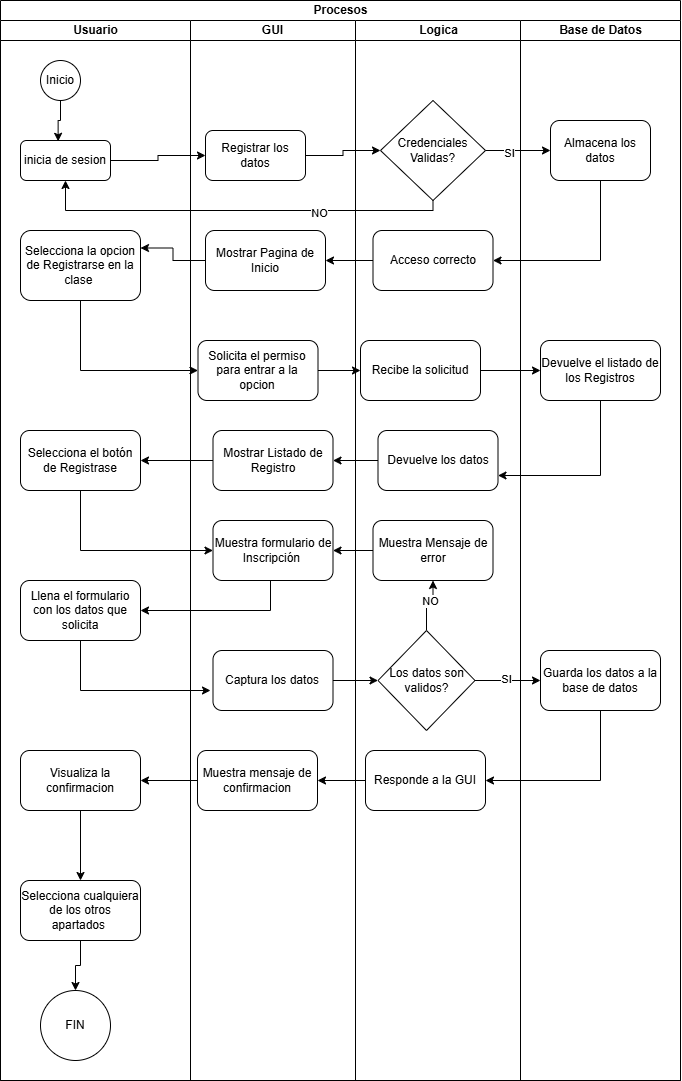

The diagram above was exported from draw.io. Its source (the exported page's mxGraphModel, read from the mxfile embedded in the PNG):
<mxGraphModel dx="1251" dy="725" grid="1" gridSize="10" guides="1" tooltips="1" connect="1" arrows="1" fold="1" page="1" pageScale="1" pageWidth="827" pageHeight="1169" math="0" shadow="0">
  <root>
    <mxCell id="0" />
    <mxCell id="1" parent="0" />
    <mxCell id="41sGmgAEDc6F-Dd7awXQ-5" value="Procesos" style="swimlane;childLayout=stackLayout;resizeParent=1;resizeParentMax=0;startSize=20;html=1;" parent="1" vertex="1">
      <mxGeometry x="50" y="20" width="680" height="1080" as="geometry" />
    </mxCell>
    <mxCell id="41sGmgAEDc6F-Dd7awXQ-6" value="Usuario" style="swimlane;startSize=20;html=1;" parent="41sGmgAEDc6F-Dd7awXQ-5" vertex="1">
      <mxGeometry y="20" width="190" height="1060" as="geometry" />
    </mxCell>
    <mxCell id="41sGmgAEDc6F-Dd7awXQ-10" value="Inicio" style="ellipse;whiteSpace=wrap;html=1;aspect=fixed;" parent="41sGmgAEDc6F-Dd7awXQ-6" vertex="1">
      <mxGeometry x="40" y="40" width="40" height="40" as="geometry" />
    </mxCell>
    <mxCell id="41sGmgAEDc6F-Dd7awXQ-11" value="inicia de sesion" style="rounded=1;whiteSpace=wrap;html=1;" parent="41sGmgAEDc6F-Dd7awXQ-6" vertex="1">
      <mxGeometry x="20" y="120" width="90" height="40" as="geometry" />
    </mxCell>
    <mxCell id="41sGmgAEDc6F-Dd7awXQ-12" style="edgeStyle=orthogonalEdgeStyle;rounded=0;orthogonalLoop=1;jettySize=auto;html=1;entryX=0.418;entryY=0.02;entryDx=0;entryDy=0;entryPerimeter=0;" parent="41sGmgAEDc6F-Dd7awXQ-6" source="41sGmgAEDc6F-Dd7awXQ-10" target="41sGmgAEDc6F-Dd7awXQ-11" edge="1">
      <mxGeometry relative="1" as="geometry" />
    </mxCell>
    <mxCell id="41sGmgAEDc6F-Dd7awXQ-19" value="Selecciona la opcion de Registrarse en la clase&amp;nbsp;" style="rounded=1;whiteSpace=wrap;html=1;" parent="41sGmgAEDc6F-Dd7awXQ-6" vertex="1">
      <mxGeometry x="20" y="210" width="120" height="70" as="geometry" />
    </mxCell>
    <mxCell id="41sGmgAEDc6F-Dd7awXQ-26" value="Selecciona el botón de Registrase" style="rounded=1;whiteSpace=wrap;html=1;" parent="41sGmgAEDc6F-Dd7awXQ-6" vertex="1">
      <mxGeometry x="19.999999999999545" y="410" width="120" height="60" as="geometry" />
    </mxCell>
    <mxCell id="GWP-DsX0z6nlN8oBHs6Z-28" style="edgeStyle=orthogonalEdgeStyle;rounded=0;orthogonalLoop=1;jettySize=auto;html=1;" edge="1" parent="41sGmgAEDc6F-Dd7awXQ-6" source="41sGmgAEDc6F-Dd7awXQ-31">
      <mxGeometry relative="1" as="geometry">
        <mxPoint x="209.99999999999977" y="670" as="targetPoint" />
        <Array as="points">
          <mxPoint x="80" y="670" />
        </Array>
      </mxGeometry>
    </mxCell>
    <mxCell id="41sGmgAEDc6F-Dd7awXQ-31" value="Llena el formulario con los datos que solicita" style="rounded=1;whiteSpace=wrap;html=1;" parent="41sGmgAEDc6F-Dd7awXQ-6" vertex="1">
      <mxGeometry x="20" y="560" width="120" height="60" as="geometry" />
    </mxCell>
    <mxCell id="GWP-DsX0z6nlN8oBHs6Z-42" style="edgeStyle=orthogonalEdgeStyle;rounded=0;orthogonalLoop=1;jettySize=auto;html=1;entryX=0.5;entryY=0;entryDx=0;entryDy=0;" edge="1" parent="41sGmgAEDc6F-Dd7awXQ-6" source="GWP-DsX0z6nlN8oBHs6Z-39" target="GWP-DsX0z6nlN8oBHs6Z-41">
      <mxGeometry relative="1" as="geometry" />
    </mxCell>
    <mxCell id="GWP-DsX0z6nlN8oBHs6Z-39" value="Visualiza la confirmacion" style="rounded=1;whiteSpace=wrap;html=1;" vertex="1" parent="41sGmgAEDc6F-Dd7awXQ-6">
      <mxGeometry x="20" y="730" width="120" height="60" as="geometry" />
    </mxCell>
    <mxCell id="GWP-DsX0z6nlN8oBHs6Z-44" style="edgeStyle=orthogonalEdgeStyle;rounded=0;orthogonalLoop=1;jettySize=auto;html=1;entryX=0.5;entryY=0;entryDx=0;entryDy=0;" edge="1" parent="41sGmgAEDc6F-Dd7awXQ-6" source="GWP-DsX0z6nlN8oBHs6Z-41" target="GWP-DsX0z6nlN8oBHs6Z-43">
      <mxGeometry relative="1" as="geometry" />
    </mxCell>
    <mxCell id="GWP-DsX0z6nlN8oBHs6Z-41" value="Selecciona cualquiera de los otros apartados&amp;nbsp;" style="rounded=1;whiteSpace=wrap;html=1;" vertex="1" parent="41sGmgAEDc6F-Dd7awXQ-6">
      <mxGeometry x="20" y="860" width="120" height="60" as="geometry" />
    </mxCell>
    <mxCell id="GWP-DsX0z6nlN8oBHs6Z-43" value="FIN" style="ellipse;whiteSpace=wrap;html=1;aspect=fixed;" vertex="1" parent="41sGmgAEDc6F-Dd7awXQ-6">
      <mxGeometry x="40" y="970" width="70" height="70" as="geometry" />
    </mxCell>
    <mxCell id="41sGmgAEDc6F-Dd7awXQ-7" value="GUI" style="swimlane;startSize=20;html=1;" parent="41sGmgAEDc6F-Dd7awXQ-5" vertex="1">
      <mxGeometry x="190" y="20" width="165" height="1060" as="geometry" />
    </mxCell>
    <mxCell id="41sGmgAEDc6F-Dd7awXQ-13" value="Registrar los datos" style="rounded=1;whiteSpace=wrap;html=1;" parent="41sGmgAEDc6F-Dd7awXQ-7" vertex="1">
      <mxGeometry x="15" y="110" width="100" height="50" as="geometry" />
    </mxCell>
    <mxCell id="41sGmgAEDc6F-Dd7awXQ-21" value="Mostrar Pagina de Inicio" style="rounded=1;whiteSpace=wrap;html=1;" parent="41sGmgAEDc6F-Dd7awXQ-7" vertex="1">
      <mxGeometry x="15" y="210" width="120" height="60" as="geometry" />
    </mxCell>
    <mxCell id="41sGmgAEDc6F-Dd7awXQ-27" value="Solicita el permiso para entrar a la opcion" style="rounded=1;whiteSpace=wrap;html=1;" parent="41sGmgAEDc6F-Dd7awXQ-7" vertex="1">
      <mxGeometry x="7.5" y="320" width="120" height="60" as="geometry" />
    </mxCell>
    <mxCell id="41sGmgAEDc6F-Dd7awXQ-33" value="Mostrar Listado de Registro" style="rounded=1;whiteSpace=wrap;html=1;" parent="41sGmgAEDc6F-Dd7awXQ-7" vertex="1">
      <mxGeometry x="22.500000000000455" y="410" width="120" height="60" as="geometry" />
    </mxCell>
    <mxCell id="41sGmgAEDc6F-Dd7awXQ-36" value="Muestra formulario de Inscripción&amp;nbsp;" style="rounded=1;whiteSpace=wrap;html=1;" parent="41sGmgAEDc6F-Dd7awXQ-7" vertex="1">
      <mxGeometry x="22.500000000000455" y="500" width="120" height="60" as="geometry" />
    </mxCell>
    <mxCell id="41sGmgAEDc6F-Dd7awXQ-35" value="Captura los datos" style="rounded=1;whiteSpace=wrap;html=1;" parent="41sGmgAEDc6F-Dd7awXQ-7" vertex="1">
      <mxGeometry x="22.5" y="630" width="120" height="60" as="geometry" />
    </mxCell>
    <mxCell id="GWP-DsX0z6nlN8oBHs6Z-37" value="Muestra mensaje de confirmacion" style="rounded=1;whiteSpace=wrap;html=1;" vertex="1" parent="41sGmgAEDc6F-Dd7awXQ-7">
      <mxGeometry x="7" y="730" width="120" height="60" as="geometry" />
    </mxCell>
    <mxCell id="41sGmgAEDc6F-Dd7awXQ-8" value="Logica" style="swimlane;startSize=20;html=1;" parent="41sGmgAEDc6F-Dd7awXQ-5" vertex="1">
      <mxGeometry x="355" y="20" width="165" height="1060" as="geometry" />
    </mxCell>
    <mxCell id="41sGmgAEDc6F-Dd7awXQ-22" value="Acceso correcto" style="rounded=1;whiteSpace=wrap;html=1;" parent="41sGmgAEDc6F-Dd7awXQ-8" vertex="1">
      <mxGeometry x="17.5" y="210" width="120" height="60" as="geometry" />
    </mxCell>
    <mxCell id="41sGmgAEDc6F-Dd7awXQ-28" value="Recibe la solicitud" style="rounded=1;whiteSpace=wrap;html=1;" parent="41sGmgAEDc6F-Dd7awXQ-8" vertex="1">
      <mxGeometry x="5" y="320" width="120" height="60" as="geometry" />
    </mxCell>
    <mxCell id="41sGmgAEDc6F-Dd7awXQ-34" value="Devuelve los datos" style="rounded=1;whiteSpace=wrap;html=1;" parent="41sGmgAEDc6F-Dd7awXQ-8" vertex="1">
      <mxGeometry x="22.500000000000455" y="410" width="120" height="60" as="geometry" />
    </mxCell>
    <mxCell id="41sGmgAEDc6F-Dd7awXQ-37" value="Muestra Mensaje de error" style="rounded=1;whiteSpace=wrap;html=1;" parent="41sGmgAEDc6F-Dd7awXQ-8" vertex="1">
      <mxGeometry x="17.500000000000455" y="500" width="120" height="60" as="geometry" />
    </mxCell>
    <mxCell id="GWP-DsX0z6nlN8oBHs6Z-5" value="Credenciales Validas?" style="rhombus;whiteSpace=wrap;html=1;" vertex="1" parent="41sGmgAEDc6F-Dd7awXQ-8">
      <mxGeometry x="25" y="80" width="105" height="100" as="geometry" />
    </mxCell>
    <mxCell id="GWP-DsX0z6nlN8oBHs6Z-31" style="edgeStyle=orthogonalEdgeStyle;rounded=0;orthogonalLoop=1;jettySize=auto;html=1;" edge="1" parent="41sGmgAEDc6F-Dd7awXQ-8" source="GWP-DsX0z6nlN8oBHs6Z-29" target="41sGmgAEDc6F-Dd7awXQ-37">
      <mxGeometry relative="1" as="geometry" />
    </mxCell>
    <mxCell id="GWP-DsX0z6nlN8oBHs6Z-33" value="NO" style="edgeLabel;html=1;align=center;verticalAlign=middle;resizable=0;points=[];" vertex="1" connectable="0" parent="GWP-DsX0z6nlN8oBHs6Z-31">
      <mxGeometry x="0.2832" y="3" relative="1" as="geometry">
        <mxPoint as="offset" />
      </mxGeometry>
    </mxCell>
    <mxCell id="GWP-DsX0z6nlN8oBHs6Z-29" value="Los datos son validos?" style="rhombus;whiteSpace=wrap;html=1;" vertex="1" parent="41sGmgAEDc6F-Dd7awXQ-8">
      <mxGeometry x="22.5" y="610" width="97" height="100" as="geometry" />
    </mxCell>
    <mxCell id="41sGmgAEDc6F-Dd7awXQ-29" value="Responde a la GUI" style="rounded=1;whiteSpace=wrap;html=1;" parent="41sGmgAEDc6F-Dd7awXQ-8" vertex="1">
      <mxGeometry x="10" y="730" width="120" height="60" as="geometry" />
    </mxCell>
    <mxCell id="41sGmgAEDc6F-Dd7awXQ-9" value="Base de Datos" style="swimlane;startSize=20;html=1;" parent="41sGmgAEDc6F-Dd7awXQ-5" vertex="1">
      <mxGeometry x="520" y="20" width="160" height="1060" as="geometry" />
    </mxCell>
    <mxCell id="41sGmgAEDc6F-Dd7awXQ-16" value="Almacena los datos" style="rounded=1;whiteSpace=wrap;html=1;" parent="41sGmgAEDc6F-Dd7awXQ-9" vertex="1">
      <mxGeometry x="30" y="100" width="100" height="60" as="geometry" />
    </mxCell>
    <mxCell id="41sGmgAEDc6F-Dd7awXQ-25" value="Devuelve el listado de los Registros" style="rounded=1;whiteSpace=wrap;html=1;" parent="41sGmgAEDc6F-Dd7awXQ-9" vertex="1">
      <mxGeometry x="20" y="320" width="120" height="60" as="geometry" />
    </mxCell>
    <mxCell id="41sGmgAEDc6F-Dd7awXQ-38" value="Guarda los datos a la base de datos" style="rounded=1;whiteSpace=wrap;html=1;" parent="41sGmgAEDc6F-Dd7awXQ-9" vertex="1">
      <mxGeometry x="20" y="630" width="120" height="60" as="geometry" />
    </mxCell>
    <mxCell id="41sGmgAEDc6F-Dd7awXQ-14" style="edgeStyle=orthogonalEdgeStyle;rounded=0;orthogonalLoop=1;jettySize=auto;html=1;" parent="41sGmgAEDc6F-Dd7awXQ-5" source="41sGmgAEDc6F-Dd7awXQ-11" target="41sGmgAEDc6F-Dd7awXQ-13" edge="1">
      <mxGeometry relative="1" as="geometry" />
    </mxCell>
    <mxCell id="GWP-DsX0z6nlN8oBHs6Z-6" style="edgeStyle=orthogonalEdgeStyle;rounded=0;orthogonalLoop=1;jettySize=auto;html=1;" edge="1" parent="41sGmgAEDc6F-Dd7awXQ-5" source="41sGmgAEDc6F-Dd7awXQ-13" target="GWP-DsX0z6nlN8oBHs6Z-5">
      <mxGeometry relative="1" as="geometry" />
    </mxCell>
    <mxCell id="GWP-DsX0z6nlN8oBHs6Z-9" style="edgeStyle=orthogonalEdgeStyle;rounded=0;orthogonalLoop=1;jettySize=auto;html=1;" edge="1" parent="41sGmgAEDc6F-Dd7awXQ-5" source="GWP-DsX0z6nlN8oBHs6Z-5" target="41sGmgAEDc6F-Dd7awXQ-16">
      <mxGeometry relative="1" as="geometry" />
    </mxCell>
    <mxCell id="GWP-DsX0z6nlN8oBHs6Z-10" value="SI" style="edgeLabel;html=1;align=center;verticalAlign=middle;resizable=0;points=[];" vertex="1" connectable="0" parent="GWP-DsX0z6nlN8oBHs6Z-9">
      <mxGeometry x="-0.32" y="-2" relative="1" as="geometry">
        <mxPoint x="1" as="offset" />
      </mxGeometry>
    </mxCell>
    <mxCell id="GWP-DsX0z6nlN8oBHs6Z-12" style="edgeStyle=orthogonalEdgeStyle;rounded=0;orthogonalLoop=1;jettySize=auto;html=1;entryX=0.5;entryY=1;entryDx=0;entryDy=0;" edge="1" parent="41sGmgAEDc6F-Dd7awXQ-5" source="GWP-DsX0z6nlN8oBHs6Z-5" target="41sGmgAEDc6F-Dd7awXQ-11">
      <mxGeometry relative="1" as="geometry">
        <Array as="points">
          <mxPoint x="432" y="210" />
          <mxPoint x="65" y="210" />
        </Array>
      </mxGeometry>
    </mxCell>
    <mxCell id="GWP-DsX0z6nlN8oBHs6Z-13" value="NO" style="edgeLabel;html=1;align=center;verticalAlign=middle;resizable=0;points=[];" vertex="1" connectable="0" parent="GWP-DsX0z6nlN8oBHs6Z-12">
      <mxGeometry x="-0.389" y="2" relative="1" as="geometry">
        <mxPoint x="1" as="offset" />
      </mxGeometry>
    </mxCell>
    <mxCell id="GWP-DsX0z6nlN8oBHs6Z-14" style="edgeStyle=orthogonalEdgeStyle;rounded=0;orthogonalLoop=1;jettySize=auto;html=1;entryX=1;entryY=0.5;entryDx=0;entryDy=0;" edge="1" parent="41sGmgAEDc6F-Dd7awXQ-5" source="41sGmgAEDc6F-Dd7awXQ-16" target="41sGmgAEDc6F-Dd7awXQ-22">
      <mxGeometry relative="1" as="geometry">
        <Array as="points">
          <mxPoint x="600" y="260" />
        </Array>
      </mxGeometry>
    </mxCell>
    <mxCell id="GWP-DsX0z6nlN8oBHs6Z-15" style="edgeStyle=orthogonalEdgeStyle;rounded=0;orthogonalLoop=1;jettySize=auto;html=1;entryX=1;entryY=0.5;entryDx=0;entryDy=0;" edge="1" parent="41sGmgAEDc6F-Dd7awXQ-5" source="41sGmgAEDc6F-Dd7awXQ-22" target="41sGmgAEDc6F-Dd7awXQ-21">
      <mxGeometry relative="1" as="geometry" />
    </mxCell>
    <mxCell id="GWP-DsX0z6nlN8oBHs6Z-16" style="edgeStyle=orthogonalEdgeStyle;rounded=0;orthogonalLoop=1;jettySize=auto;html=1;entryX=1;entryY=0.25;entryDx=0;entryDy=0;" edge="1" parent="41sGmgAEDc6F-Dd7awXQ-5" source="41sGmgAEDc6F-Dd7awXQ-21" target="41sGmgAEDc6F-Dd7awXQ-19">
      <mxGeometry relative="1" as="geometry" />
    </mxCell>
    <mxCell id="GWP-DsX0z6nlN8oBHs6Z-17" style="edgeStyle=orthogonalEdgeStyle;rounded=0;orthogonalLoop=1;jettySize=auto;html=1;" edge="1" parent="41sGmgAEDc6F-Dd7awXQ-5" source="41sGmgAEDc6F-Dd7awXQ-19" target="41sGmgAEDc6F-Dd7awXQ-27">
      <mxGeometry relative="1" as="geometry">
        <Array as="points">
          <mxPoint x="80" y="370" />
        </Array>
      </mxGeometry>
    </mxCell>
    <mxCell id="GWP-DsX0z6nlN8oBHs6Z-18" style="edgeStyle=orthogonalEdgeStyle;rounded=0;orthogonalLoop=1;jettySize=auto;html=1;" edge="1" parent="41sGmgAEDc6F-Dd7awXQ-5" source="41sGmgAEDc6F-Dd7awXQ-27" target="41sGmgAEDc6F-Dd7awXQ-28">
      <mxGeometry relative="1" as="geometry" />
    </mxCell>
    <mxCell id="GWP-DsX0z6nlN8oBHs6Z-19" style="edgeStyle=orthogonalEdgeStyle;rounded=0;orthogonalLoop=1;jettySize=auto;html=1;" edge="1" parent="41sGmgAEDc6F-Dd7awXQ-5" source="41sGmgAEDc6F-Dd7awXQ-28" target="41sGmgAEDc6F-Dd7awXQ-25">
      <mxGeometry relative="1" as="geometry" />
    </mxCell>
    <mxCell id="GWP-DsX0z6nlN8oBHs6Z-23" style="edgeStyle=orthogonalEdgeStyle;rounded=0;orthogonalLoop=1;jettySize=auto;html=1;entryX=1;entryY=0.75;entryDx=0;entryDy=0;" edge="1" parent="41sGmgAEDc6F-Dd7awXQ-5" source="41sGmgAEDc6F-Dd7awXQ-25" target="41sGmgAEDc6F-Dd7awXQ-34">
      <mxGeometry relative="1" as="geometry">
        <Array as="points">
          <mxPoint x="600" y="475" />
        </Array>
      </mxGeometry>
    </mxCell>
    <mxCell id="GWP-DsX0z6nlN8oBHs6Z-24" style="edgeStyle=orthogonalEdgeStyle;rounded=0;orthogonalLoop=1;jettySize=auto;html=1;" edge="1" parent="41sGmgAEDc6F-Dd7awXQ-5" source="41sGmgAEDc6F-Dd7awXQ-34" target="41sGmgAEDc6F-Dd7awXQ-33">
      <mxGeometry relative="1" as="geometry" />
    </mxCell>
    <mxCell id="GWP-DsX0z6nlN8oBHs6Z-25" style="edgeStyle=orthogonalEdgeStyle;rounded=0;orthogonalLoop=1;jettySize=auto;html=1;" edge="1" parent="41sGmgAEDc6F-Dd7awXQ-5" source="41sGmgAEDc6F-Dd7awXQ-33" target="41sGmgAEDc6F-Dd7awXQ-26">
      <mxGeometry relative="1" as="geometry" />
    </mxCell>
    <mxCell id="GWP-DsX0z6nlN8oBHs6Z-26" style="edgeStyle=orthogonalEdgeStyle;rounded=0;orthogonalLoop=1;jettySize=auto;html=1;" edge="1" parent="41sGmgAEDc6F-Dd7awXQ-5" source="41sGmgAEDc6F-Dd7awXQ-26" target="41sGmgAEDc6F-Dd7awXQ-36">
      <mxGeometry relative="1" as="geometry">
        <Array as="points">
          <mxPoint x="80" y="550" />
        </Array>
      </mxGeometry>
    </mxCell>
    <mxCell id="GWP-DsX0z6nlN8oBHs6Z-27" style="edgeStyle=orthogonalEdgeStyle;rounded=0;orthogonalLoop=1;jettySize=auto;html=1;entryX=1;entryY=0.5;entryDx=0;entryDy=0;" edge="1" parent="41sGmgAEDc6F-Dd7awXQ-5" source="41sGmgAEDc6F-Dd7awXQ-36" target="41sGmgAEDc6F-Dd7awXQ-31">
      <mxGeometry relative="1" as="geometry">
        <Array as="points">
          <mxPoint x="270" y="610" />
        </Array>
      </mxGeometry>
    </mxCell>
    <mxCell id="GWP-DsX0z6nlN8oBHs6Z-30" style="edgeStyle=orthogonalEdgeStyle;rounded=0;orthogonalLoop=1;jettySize=auto;html=1;" edge="1" parent="41sGmgAEDc6F-Dd7awXQ-5" source="41sGmgAEDc6F-Dd7awXQ-35" target="GWP-DsX0z6nlN8oBHs6Z-29">
      <mxGeometry relative="1" as="geometry" />
    </mxCell>
    <mxCell id="GWP-DsX0z6nlN8oBHs6Z-32" style="edgeStyle=orthogonalEdgeStyle;rounded=0;orthogonalLoop=1;jettySize=auto;html=1;" edge="1" parent="41sGmgAEDc6F-Dd7awXQ-5" source="41sGmgAEDc6F-Dd7awXQ-37" target="41sGmgAEDc6F-Dd7awXQ-36">
      <mxGeometry relative="1" as="geometry" />
    </mxCell>
    <mxCell id="GWP-DsX0z6nlN8oBHs6Z-34" style="edgeStyle=orthogonalEdgeStyle;rounded=0;orthogonalLoop=1;jettySize=auto;html=1;" edge="1" parent="41sGmgAEDc6F-Dd7awXQ-5" source="GWP-DsX0z6nlN8oBHs6Z-29" target="41sGmgAEDc6F-Dd7awXQ-38">
      <mxGeometry relative="1" as="geometry" />
    </mxCell>
    <mxCell id="GWP-DsX0z6nlN8oBHs6Z-35" value="SI" style="edgeLabel;html=1;align=center;verticalAlign=middle;resizable=0;points=[];" vertex="1" connectable="0" parent="GWP-DsX0z6nlN8oBHs6Z-34">
      <mxGeometry x="-0.0534" y="2" relative="1" as="geometry">
        <mxPoint as="offset" />
      </mxGeometry>
    </mxCell>
    <mxCell id="GWP-DsX0z6nlN8oBHs6Z-36" value="" style="edgeStyle=orthogonalEdgeStyle;rounded=0;orthogonalLoop=1;jettySize=auto;html=1;" edge="1" parent="41sGmgAEDc6F-Dd7awXQ-5" source="41sGmgAEDc6F-Dd7awXQ-38" target="41sGmgAEDc6F-Dd7awXQ-29">
      <mxGeometry relative="1" as="geometry">
        <Array as="points">
          <mxPoint x="600" y="780" />
        </Array>
      </mxGeometry>
    </mxCell>
    <mxCell id="GWP-DsX0z6nlN8oBHs6Z-38" value="" style="edgeStyle=orthogonalEdgeStyle;rounded=0;orthogonalLoop=1;jettySize=auto;html=1;" edge="1" parent="41sGmgAEDc6F-Dd7awXQ-5" source="41sGmgAEDc6F-Dd7awXQ-29" target="GWP-DsX0z6nlN8oBHs6Z-37">
      <mxGeometry relative="1" as="geometry" />
    </mxCell>
    <mxCell id="GWP-DsX0z6nlN8oBHs6Z-40" value="" style="edgeStyle=orthogonalEdgeStyle;rounded=0;orthogonalLoop=1;jettySize=auto;html=1;" edge="1" parent="41sGmgAEDc6F-Dd7awXQ-5" source="GWP-DsX0z6nlN8oBHs6Z-37" target="GWP-DsX0z6nlN8oBHs6Z-39">
      <mxGeometry relative="1" as="geometry" />
    </mxCell>
  </root>
</mxGraphModel>